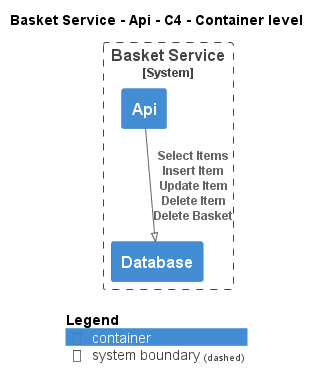

The diagram above was rendered by PlantUML. Its source (embedded in the PNG):
@startuml
!pragma layout smetana
!include ..\..\..\..\.c4s\C4_Container.puml

AddElementTag("state:new", $bgColor=green, $fontColor=#ffffff, $borderColor=green, $shadowing="False")
AddElementTag("state:changed", $bgColor=orange, $fontColor=#ffffff, $borderColor=orange, $shadowing="False")
AddElementTag("state:removed", $bgColor=red, $fontColor=#ffffff, $borderColor=red, $shadowing="False")

AddRelTag("state:new", $textColor=green, $lineColor=green)
AddRelTag("state:changed", $textColor=orange, $lineColor=orange)
AddRelTag("state:removed", $textColor=red, $lineColor=red)

SHOW_PERSON_PORTRAIT()
LAYOUT_TOP_DOWN()

skinparam linetype polyline

title Basket Service - Api - C4 - Container level


System_Boundary(ECommercePlatform.SoftwareSystems.BasketService, "Basket Service") {
    Container(ECommercePlatform.SoftwareSystems.BasketService.Containers.Api, "Api", "", "")
    Container(ECommercePlatform.SoftwareSystems.BasketService.Containers.Database, "Database", "", "")
}

Rel(ECommercePlatform.SoftwareSystems.BasketService.Containers.Api, ECommercePlatform.SoftwareSystems.BasketService.Containers.Database, "Select Items\nInsert Item\nUpdate Item\nDelete Item\nDelete Basket")


SHOW_LEGEND()
@enduml